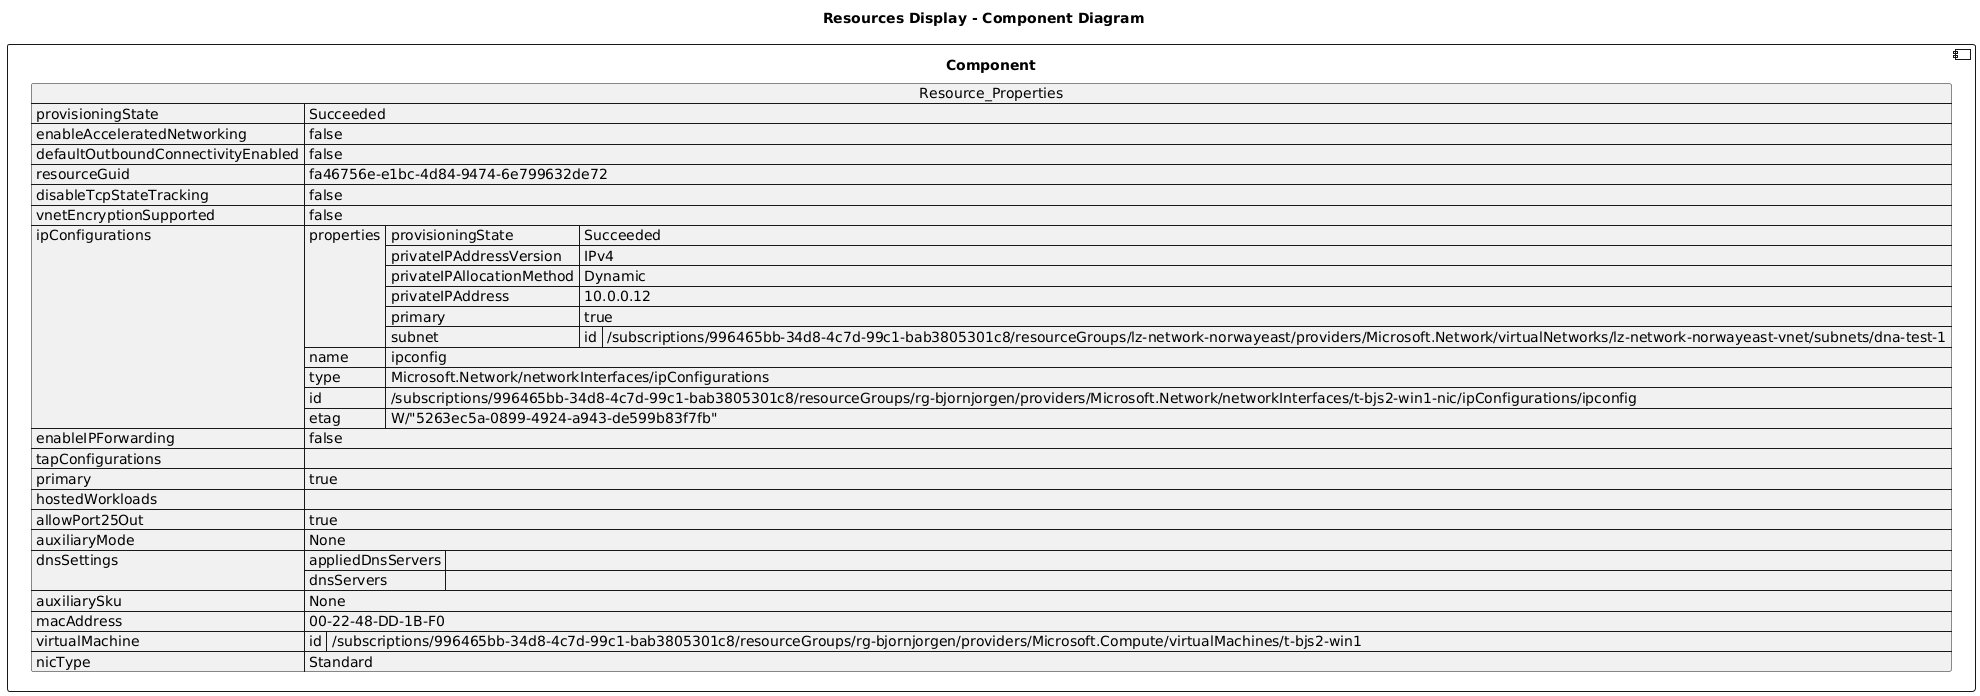

The diagram above was rendered by PlantUML. Its source (embedded in the PNG):
@startuml

title Resources Display - Component Diagram

component Component {

json  Resource_Properties {
  "provisioningState": "Succeeded",
  "enableAcceleratedNetworking": false,
  "defaultOutboundConnectivityEnabled": false,
  "resourceGuid": "fa46756e-e1bc-4d84-9474-6e799632de72",
  "disableTcpStateTracking": false,
  "vnetEncryptionSupported": false,
  "ipConfigurations": [
    {
      "properties": {
        "provisioningState": "Succeeded",
        "privateIPAddressVersion": "IPv4",
        "privateIPAllocationMethod": "Dynamic",
        "privateIPAddress": "10.0.0.12",
        "primary": true,
        "subnet": {
          "id": "/subscriptions/996465bb-34d8-4c7d-99c1-bab3805301c8/resourceGroups/lz-network-norwayeast/providers/Microsoft.Network/virtualNetworks/lz-network-norwayeast-vnet/subnets/dna-test-1"
        }
      },
      "name": "ipconfig",
      "type": "Microsoft.Network/networkInterfaces/ipConfigurations",
      "id": "/subscriptions/996465bb-34d8-4c7d-99c1-bab3805301c8/resourceGroups/rg-bjornjorgen/providers/Microsoft.Network/networkInterfaces/t-bjs2-win1-nic/ipConfigurations/ipconfig",
      "etag": "W/\"5263ec5a-0899-4924-a943-de599b83f7fb\""
    }
  ],
  "enableIPForwarding": false,
  "tapConfigurations": [],
  "primary": true,
  "hostedWorkloads": [],
  "allowPort25Out": true,
  "auxiliaryMode": "None",
  "dnsSettings": {
    "appliedDnsServers": [],
    "dnsServers": []
  },
  "auxiliarySku": "None",
  "macAddress": "00-22-48-DD-1B-F0",
  "virtualMachine": {
    "id": "/subscriptions/996465bb-34d8-4c7d-99c1-bab3805301c8/resourceGroups/rg-bjornjorgen/providers/Microsoft.Compute/virtualMachines/t-bjs2-win1"
  },
  "nicType": "Standard"
}
}
@enduml